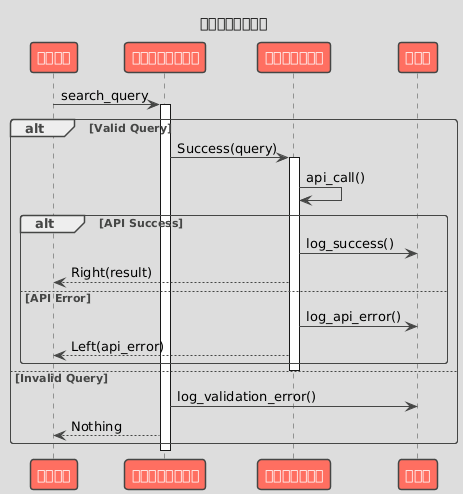

The diagram above was rendered by PlantUML. Its source (embedded in the PNG):
@startuml

skinparam BackgroundColor DDDDDD
skinparam shadowing false
skinparam RoundCorner 7
skinparam ArrowColor 454645
skinparam FontColor 454645
skinparam SequenceLifeLineBorderColor 454645
skinparam SequenceGroupHeaderFontColor 454645
skinparam SequenceGroupFontColor 454645
skinparam SequenceGroupBorderColor 454645
skinparam SequenceGroupBorderThickness 1

skinparam sequenceDivider {
    BorderColor 454645
    BorderThickness 1
    FontColor 454645
}

skinparam participant {
    BackgroundColor FF6F61
    BorderColor 454645
    FontColor White
    BorderThickness 1.5
}

skinparam database {
    BackgroundColor 98DDDE
    BorderColor 454645
    FontColor 454645
}

skinparam entity {
    BackgroundColor FFDA29
    BorderColor 454645
    FontColor 454645
}

skinparam note {
    BackgroundColor LightGreen
    BorderColor 454645
    FontColor 454645
    BorderThickness 1
}

skinparam actor {
    BackgroundColor 454645
    BorderColor 454645
    FontColor 454645
}

skinparam boundary {
    BackgroundColor FFDA29
    BorderColor 454645
    FontColor 454645
}

skinparam control {
    BackgroundColor FFDA29
    BorderColor 454645
    FontColor 454645
}

skinparam collections {
    BackgroundColor FF6F61
    BorderColor 454645
    FontColor 454645
    BorderThickness 1.5
}

skinparam queue {
    BackgroundColor FF6F61
    BorderColor 454645
    FontColor FFF
    BorderThickness 1.5
}

title エラー処理フロー
participant "コマンド" as C
participant "もしもしもモナド" as M
participant "イーザーモナド" as E
participant "ロガー" as L

C -> M: search_query
activate M

alt Valid Query
  M -> E: Success(query)
  activate E
  E -> E: api_call()

  alt API Success
    E -> L: log_success()
    E --> C: Right(result)
  else API Error
    E -> L: log_api_error()
    E --> C: Left(api_error)
  end
  deactivate E

else Invalid Query
  M -> L: log_validation_error()
  M --> C: Nothing
end

deactivate M

@enduml